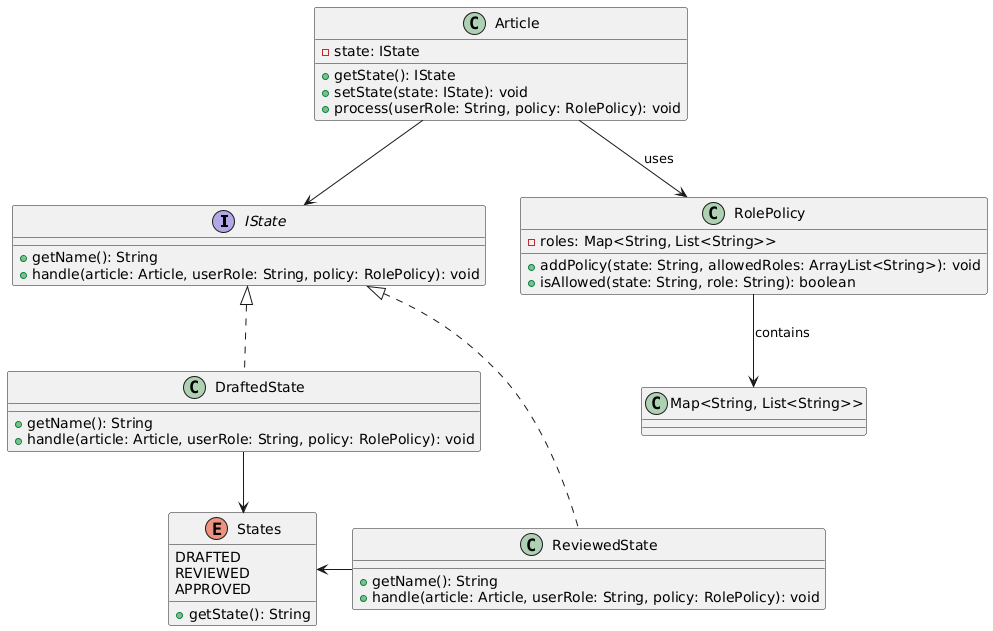

The diagram above was rendered by PlantUML. Its source (embedded in the PNG):
@startuml
interface IState {
    +getName(): String
    +handle(article: Article, userRole: String, policy: RolePolicy): void
}

class DraftedState {
    +getName(): String
    +handle(article: Article, userRole: String, policy: RolePolicy): void
}

class ReviewedState {
    +getName(): String
    +handle(article: Article, userRole: String, policy: RolePolicy): void
}

enum States {
    DRAFTED
    REVIEWED
    APPROVED
    +getState(): String
}

class Article {
    -state: IState
    +getState(): IState
    +setState(state: IState): void
    +process(userRole: String, policy: RolePolicy): void
}

class RolePolicy {
    -roles: Map<String, List<String>>
    +addPolicy(state: String, allowedRoles: ArrayList<String>): void
    +isAllowed(state: String, role: String): boolean
}

IState <|.down. DraftedState
IState <|.right. ReviewedState
Article --> IState
DraftedState -down-> States
ReviewedState -left-> States
Article --> RolePolicy : uses
RolePolicy --> "Map<String, List<String>>" : contains
@enduml